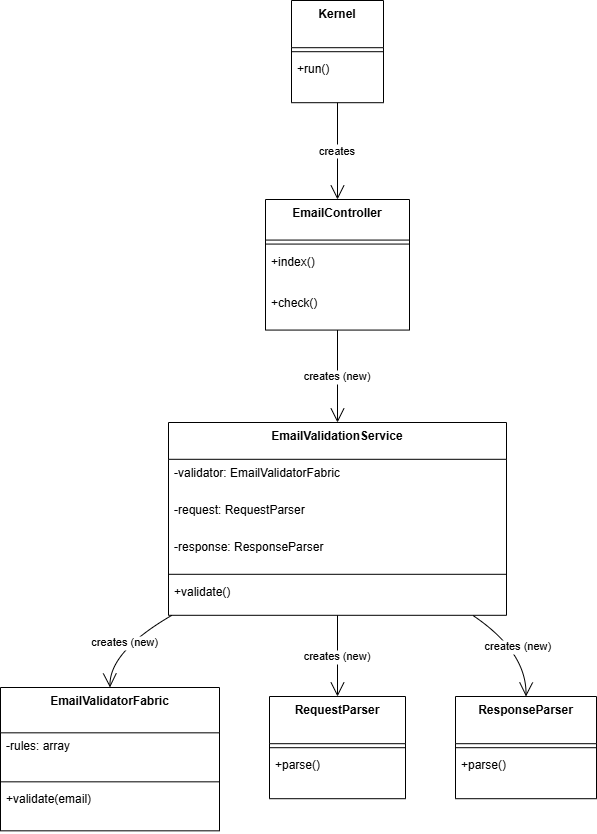

The diagram above was exported from draw.io. Its source (the exported page's mxGraphModel, read from the mxfile embedded in the PNG):
<mxGraphModel dx="1426" dy="849" grid="1" gridSize="10" guides="1" tooltips="1" connect="1" arrows="1" fold="1" page="1" pageScale="1" pageWidth="827" pageHeight="1169" math="0" shadow="0">
  <root>
    <mxCell id="0" />
    <mxCell id="1" parent="0" />
    <mxCell id="GsrBgczWSBknNW1PbTi3-1" value="Kernel" style="swimlane;fontStyle=1;align=center;verticalAlign=top;childLayout=stackLayout;horizontal=1;startSize=47.2;horizontalStack=0;resizeParent=1;resizeParentMax=0;resizeLast=0;collapsible=0;marginBottom=0;" vertex="1" parent="1">
      <mxGeometry x="311" y="20" width="92" height="102.2" as="geometry" />
    </mxCell>
    <mxCell id="GsrBgczWSBknNW1PbTi3-2" style="line;strokeWidth=1;fillColor=none;align=left;verticalAlign=middle;spacingTop=-1;spacingLeft=3;spacingRight=3;rotatable=0;labelPosition=right;points=[];portConstraint=eastwest;strokeColor=inherit;" vertex="1" parent="GsrBgczWSBknNW1PbTi3-1">
      <mxGeometry y="47.2" width="92" height="8" as="geometry" />
    </mxCell>
    <mxCell id="GsrBgczWSBknNW1PbTi3-3" value="+run()" style="text;strokeColor=none;fillColor=none;align=left;verticalAlign=top;spacingLeft=4;spacingRight=4;overflow=hidden;rotatable=0;points=[[0,0.5],[1,0.5]];portConstraint=eastwest;" vertex="1" parent="GsrBgczWSBknNW1PbTi3-1">
      <mxGeometry y="55.2" width="92" height="47" as="geometry" />
    </mxCell>
    <mxCell id="GsrBgczWSBknNW1PbTi3-4" value="EmailController" style="swimlane;fontStyle=1;align=center;verticalAlign=top;childLayout=stackLayout;horizontal=1;startSize=40.57142857142857;horizontalStack=0;resizeParent=1;resizeParentMax=0;resizeLast=0;collapsible=0;marginBottom=0;" vertex="1" parent="1">
      <mxGeometry x="285" y="219" width="144" height="130.57142857142856" as="geometry" />
    </mxCell>
    <mxCell id="GsrBgczWSBknNW1PbTi3-5" style="line;strokeWidth=1;fillColor=none;align=left;verticalAlign=middle;spacingTop=-1;spacingLeft=3;spacingRight=3;rotatable=0;labelPosition=right;points=[];portConstraint=eastwest;strokeColor=inherit;" vertex="1" parent="GsrBgczWSBknNW1PbTi3-4">
      <mxGeometry y="40.57142857142857" width="144" height="8" as="geometry" />
    </mxCell>
    <mxCell id="GsrBgczWSBknNW1PbTi3-6" value="+index()" style="text;strokeColor=none;fillColor=none;align=left;verticalAlign=top;spacingLeft=4;spacingRight=4;overflow=hidden;rotatable=0;points=[[0,0.5],[1,0.5]];portConstraint=eastwest;" vertex="1" parent="GsrBgczWSBknNW1PbTi3-4">
      <mxGeometry y="48.57142857142857" width="144" height="41" as="geometry" />
    </mxCell>
    <mxCell id="GsrBgczWSBknNW1PbTi3-7" value="+check()" style="text;strokeColor=none;fillColor=none;align=left;verticalAlign=top;spacingLeft=4;spacingRight=4;overflow=hidden;rotatable=0;points=[[0,0.5],[1,0.5]];portConstraint=eastwest;" vertex="1" parent="GsrBgczWSBknNW1PbTi3-4">
      <mxGeometry y="89.57142857142857" width="144" height="41" as="geometry" />
    </mxCell>
    <mxCell id="GsrBgczWSBknNW1PbTi3-8" value="EmailValidationService" style="swimlane;fontStyle=1;align=center;verticalAlign=top;childLayout=stackLayout;horizontal=1;startSize=36.8;horizontalStack=0;resizeParent=1;resizeParentMax=0;resizeLast=0;collapsible=0;marginBottom=0;" vertex="1" parent="1">
      <mxGeometry x="188" y="442" width="338" height="192.8" as="geometry" />
    </mxCell>
    <mxCell id="GsrBgczWSBknNW1PbTi3-9" value="-validator: EmailValidatorFabric" style="text;strokeColor=none;fillColor=none;align=left;verticalAlign=top;spacingLeft=4;spacingRight=4;overflow=hidden;rotatable=0;points=[[0,0.5],[1,0.5]];portConstraint=eastwest;" vertex="1" parent="GsrBgczWSBknNW1PbTi3-8">
      <mxGeometry y="36.8" width="338" height="37" as="geometry" />
    </mxCell>
    <mxCell id="GsrBgczWSBknNW1PbTi3-10" value="-request: RequestParser" style="text;strokeColor=none;fillColor=none;align=left;verticalAlign=top;spacingLeft=4;spacingRight=4;overflow=hidden;rotatable=0;points=[[0,0.5],[1,0.5]];portConstraint=eastwest;" vertex="1" parent="GsrBgczWSBknNW1PbTi3-8">
      <mxGeometry y="73.8" width="338" height="37" as="geometry" />
    </mxCell>
    <mxCell id="GsrBgczWSBknNW1PbTi3-11" value="-response: ResponseParser" style="text;strokeColor=none;fillColor=none;align=left;verticalAlign=top;spacingLeft=4;spacingRight=4;overflow=hidden;rotatable=0;points=[[0,0.5],[1,0.5]];portConstraint=eastwest;" vertex="1" parent="GsrBgczWSBknNW1PbTi3-8">
      <mxGeometry y="110.8" width="338" height="37" as="geometry" />
    </mxCell>
    <mxCell id="GsrBgczWSBknNW1PbTi3-12" style="line;strokeWidth=1;fillColor=none;align=left;verticalAlign=middle;spacingTop=-1;spacingLeft=3;spacingRight=3;rotatable=0;labelPosition=right;points=[];portConstraint=eastwest;strokeColor=inherit;" vertex="1" parent="GsrBgczWSBknNW1PbTi3-8">
      <mxGeometry y="147.8" width="338" height="8" as="geometry" />
    </mxCell>
    <mxCell id="GsrBgczWSBknNW1PbTi3-13" value="+validate()" style="text;strokeColor=none;fillColor=none;align=left;verticalAlign=top;spacingLeft=4;spacingRight=4;overflow=hidden;rotatable=0;points=[[0,0.5],[1,0.5]];portConstraint=eastwest;" vertex="1" parent="GsrBgczWSBknNW1PbTi3-8">
      <mxGeometry y="155.8" width="338" height="37" as="geometry" />
    </mxCell>
    <mxCell id="GsrBgczWSBknNW1PbTi3-14" value="EmailValidatorFabric" style="swimlane;fontStyle=1;align=center;verticalAlign=top;childLayout=stackLayout;horizontal=1;startSize=45.333333333333336;horizontalStack=0;resizeParent=1;resizeParentMax=0;resizeLast=0;collapsible=0;marginBottom=0;" vertex="1" parent="1">
      <mxGeometry x="20" y="707" width="219" height="143.33333333333334" as="geometry" />
    </mxCell>
    <mxCell id="GsrBgczWSBknNW1PbTi3-15" value="-rules: array" style="text;strokeColor=none;fillColor=none;align=left;verticalAlign=top;spacingLeft=4;spacingRight=4;overflow=hidden;rotatable=0;points=[[0,0.5],[1,0.5]];portConstraint=eastwest;" vertex="1" parent="GsrBgczWSBknNW1PbTi3-14">
      <mxGeometry y="45.333333333333336" width="219" height="45" as="geometry" />
    </mxCell>
    <mxCell id="GsrBgczWSBknNW1PbTi3-16" style="line;strokeWidth=1;fillColor=none;align=left;verticalAlign=middle;spacingTop=-1;spacingLeft=3;spacingRight=3;rotatable=0;labelPosition=right;points=[];portConstraint=eastwest;strokeColor=inherit;" vertex="1" parent="GsrBgczWSBknNW1PbTi3-14">
      <mxGeometry y="90.33333333333334" width="219" height="8" as="geometry" />
    </mxCell>
    <mxCell id="GsrBgczWSBknNW1PbTi3-17" value="+validate(email)" style="text;strokeColor=none;fillColor=none;align=left;verticalAlign=top;spacingLeft=4;spacingRight=4;overflow=hidden;rotatable=0;points=[[0,0.5],[1,0.5]];portConstraint=eastwest;" vertex="1" parent="GsrBgczWSBknNW1PbTi3-14">
      <mxGeometry y="98.33333333333334" width="219" height="45" as="geometry" />
    </mxCell>
    <mxCell id="GsrBgczWSBknNW1PbTi3-18" value="RequestParser" style="swimlane;fontStyle=1;align=center;verticalAlign=top;childLayout=stackLayout;horizontal=1;startSize=47.2;horizontalStack=0;resizeParent=1;resizeParentMax=0;resizeLast=0;collapsible=0;marginBottom=0;" vertex="1" parent="1">
      <mxGeometry x="289" y="716" width="136" height="102.2" as="geometry" />
    </mxCell>
    <mxCell id="GsrBgczWSBknNW1PbTi3-19" style="line;strokeWidth=1;fillColor=none;align=left;verticalAlign=middle;spacingTop=-1;spacingLeft=3;spacingRight=3;rotatable=0;labelPosition=right;points=[];portConstraint=eastwest;strokeColor=inherit;" vertex="1" parent="GsrBgczWSBknNW1PbTi3-18">
      <mxGeometry y="47.2" width="136" height="8" as="geometry" />
    </mxCell>
    <mxCell id="GsrBgczWSBknNW1PbTi3-20" value="+parse()" style="text;strokeColor=none;fillColor=none;align=left;verticalAlign=top;spacingLeft=4;spacingRight=4;overflow=hidden;rotatable=0;points=[[0,0.5],[1,0.5]];portConstraint=eastwest;" vertex="1" parent="GsrBgczWSBknNW1PbTi3-18">
      <mxGeometry y="55.2" width="136" height="47" as="geometry" />
    </mxCell>
    <mxCell id="GsrBgczWSBknNW1PbTi3-21" value="ResponseParser" style="swimlane;fontStyle=1;align=center;verticalAlign=top;childLayout=stackLayout;horizontal=1;startSize=47.2;horizontalStack=0;resizeParent=1;resizeParentMax=0;resizeLast=0;collapsible=0;marginBottom=0;" vertex="1" parent="1">
      <mxGeometry x="475" y="716" width="141" height="102.2" as="geometry" />
    </mxCell>
    <mxCell id="GsrBgczWSBknNW1PbTi3-22" style="line;strokeWidth=1;fillColor=none;align=left;verticalAlign=middle;spacingTop=-1;spacingLeft=3;spacingRight=3;rotatable=0;labelPosition=right;points=[];portConstraint=eastwest;strokeColor=inherit;" vertex="1" parent="GsrBgczWSBknNW1PbTi3-21">
      <mxGeometry y="47.2" width="141" height="8" as="geometry" />
    </mxCell>
    <mxCell id="GsrBgczWSBknNW1PbTi3-23" value="+parse()" style="text;strokeColor=none;fillColor=none;align=left;verticalAlign=top;spacingLeft=4;spacingRight=4;overflow=hidden;rotatable=0;points=[[0,0.5],[1,0.5]];portConstraint=eastwest;" vertex="1" parent="GsrBgczWSBknNW1PbTi3-21">
      <mxGeometry y="55.2" width="141" height="47" as="geometry" />
    </mxCell>
    <mxCell id="GsrBgczWSBknNW1PbTi3-24" value="creates" style="curved=1;startArrow=none;endArrow=open;endSize=12;exitX=0.5;exitY=1;entryX=0.5;entryY=0;rounded=0;" edge="1" parent="1" source="GsrBgczWSBknNW1PbTi3-1" target="GsrBgczWSBknNW1PbTi3-4">
      <mxGeometry relative="1" as="geometry">
        <Array as="points" />
      </mxGeometry>
    </mxCell>
    <mxCell id="GsrBgczWSBknNW1PbTi3-25" value="creates (new)" style="curved=1;startArrow=none;endArrow=open;endSize=12;exitX=0.5;exitY=1;entryX=0.5;entryY=0;rounded=0;" edge="1" parent="1" source="GsrBgczWSBknNW1PbTi3-4" target="GsrBgczWSBknNW1PbTi3-8">
      <mxGeometry relative="1" as="geometry">
        <Array as="points" />
      </mxGeometry>
    </mxCell>
    <mxCell id="GsrBgczWSBknNW1PbTi3-26" value="creates (new)" style="curved=1;startArrow=none;endArrow=open;endSize=12;exitX=0.01;exitY=1;entryX=0.5;entryY=0;rounded=0;" edge="1" parent="1" source="GsrBgczWSBknNW1PbTi3-8" target="GsrBgczWSBknNW1PbTi3-14">
      <mxGeometry relative="1" as="geometry">
        <Array as="points">
          <mxPoint x="129" y="671" />
        </Array>
      </mxGeometry>
    </mxCell>
    <mxCell id="GsrBgczWSBknNW1PbTi3-27" value="creates (new)" style="curved=1;startArrow=none;endArrow=open;endSize=12;exitX=0.5;exitY=1;entryX=0.5;entryY=0;rounded=0;" edge="1" parent="1" source="GsrBgczWSBknNW1PbTi3-8" target="GsrBgczWSBknNW1PbTi3-18">
      <mxGeometry relative="1" as="geometry">
        <Array as="points" />
      </mxGeometry>
    </mxCell>
    <mxCell id="GsrBgczWSBknNW1PbTi3-28" value="creates (new)" style="curved=1;startArrow=none;endArrow=open;endSize=12;exitX=0.9;exitY=1;entryX=0.5;entryY=0;rounded=0;" edge="1" parent="1" source="GsrBgczWSBknNW1PbTi3-8" target="GsrBgczWSBknNW1PbTi3-21">
      <mxGeometry relative="1" as="geometry">
        <Array as="points">
          <mxPoint x="546" y="671" />
        </Array>
      </mxGeometry>
    </mxCell>
  </root>
</mxGraphModel>